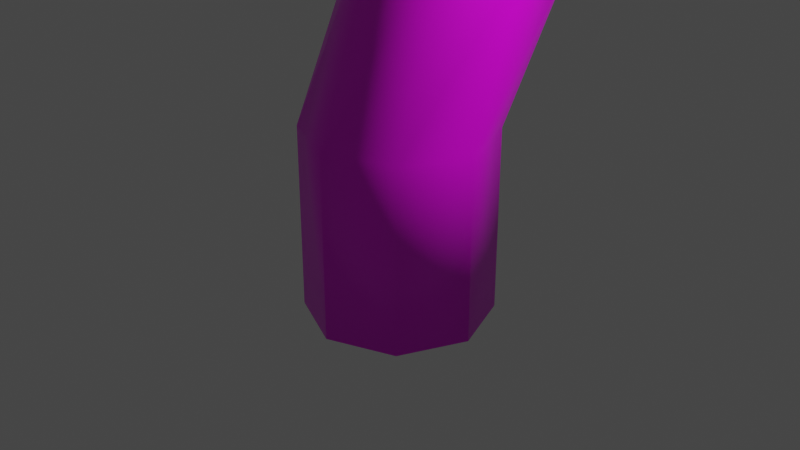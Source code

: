 # Source: palm.blend  (saved by Blender 2.93.21; exported with 4.5.12 LTS)
import bpy
from mathutils import Matrix  # noqa: F401  (used for matrix-valued properties, if any)

bpy.ops.wm.read_factory_settings(use_empty=True)
scene = bpy.context.scene
scene.name = 'Scene'

# ---- collections
col_collection = bpy.data.collections.new('Collection'); scene.collection.children.link(col_collection)

# ---- images (referenced by path relative to the original .blend; pixels are not part of the script)
import os
ASSET_DIR = os.environ.get("B2B_ASSET_DIR", "")  # directory of the original .blend (textures are referenced by path, not embedded)
HERE = os.path.dirname(os.path.abspath(__file__))  # packed textures are extracted next to this script under _unpacked/

def load_image(name, relpath, width, height, colorspace="sRGB"):
    """Load a texture the original file referenced (path relative to the .blend, or extracted next to this script)."""
    p = next((c for c in (os.path.join(HERE, relpath), os.path.join(ASSET_DIR, relpath)) if relpath and os.path.exists(c)), "")
    if p:
        img = bpy.data.images.load(p, check_existing=True)
        img.name = name
    else:  # same state as the original file: an image datablock whose file is absent (Cycles renders it pink)
        img = bpy.data.images.new(name, width, height)
        img.source = "FILE"
        img.filepath = "//" + (relpath or name)
    img.colorspace_settings.name = colorspace
    return img
img_a_close_up_shot_of_a_palm_tree_trunk_texture__custom__jpg = load_image('A_close_up_shot_of_a_palm_tree_trunk_texture (Custom).jpg', 'A_close_up_shot_of_a_palm_tree_trunk_texture (Custom).jpg', 1024, 1024, 'sRGB')
img_leaf__custom__png = load_image('leaf (Custom).png', 'leaf (Custom).png', 1024, 1024, 'sRGB')

# ---- materials (node trees are filled in below, after node groups)
mat_material = bpy.data.materials.new('Material')
mat_material.alpha_threshold = 0.0
mat_material.use_transparent_shadow = False
mat_material.line_color = (0.0, 0.0, 0.0, 1.0)
mat_leaf = bpy.data.materials.new('leaf')
mat_leaf.alpha_threshold = 0.5179
mat_leaf.use_transparent_shadow = False
mat_leaf.roughness = 0.0

# ---- material node trees
mat_material.use_nodes = True; mat_material.node_tree.nodes.clear()
_N = mat_material.node_tree.nodes; _L = mat_material.node_tree.links
n0 = _N.new('ShaderNodeOutputMaterial'); n0.name = 'Material Output'; n0.location = (300, 300)
n1 = _N.new('ShaderNodeBsdfPrincipled'); n1.name = 'Principled BSDF'; n1.location = (10, 300)
n1.distribution = 'GGX'
n1.subsurface_method = 'BURLEY'
n1.inputs[2].default_value = 0.4
n1.inputs[3].default_value = 1.45
n1.inputs[27].default_value = (0.0, 0.0, 0.0, 1.0)
n1.inputs[28].default_value = 1.0
n2 = _N.new('ShaderNodeTexImage'); n2.name = 'Image Texture'; n2.location = (-366, 234)
n2.image = img_a_close_up_shot_of_a_palm_tree_trunk_texture__custom__jpg
n2.interpolation = 'Closest'
_L.new(n1.outputs[0], n0.inputs[0])
_L.new(n2.outputs[0], n1.inputs[0])
n0.is_active_output = True
mat_leaf.use_nodes = True; mat_leaf.node_tree.nodes.clear()
_N = mat_leaf.node_tree.nodes; _L = mat_leaf.node_tree.links
n0 = _N.new('ShaderNodeTexImage'); n0.name = 'Image Texture'; n0.location = (-896, 186)
n0.image = img_leaf__custom__png
n1 = _N.new('ShaderNodeMixShader'); n1.name = 'Mix Shader'; n1.location = (329, 396)
n2 = _N.new('ShaderNodeInvert'); n2.name = 'Invert'; n2.location = (-612, -42)
n2.inputs[1].default_value = (1.0, 1.0, 1.0, 1.0)
n3 = _N.new('ShaderNodeBsdfTransparent'); n3.name = 'Transparent BSDF'; n3.location = (-370, -191)
n4 = _N.new('ShaderNodeBsdfPrincipled'); n4.name = 'Principled BSDF'; n4.location = (43, 124)
n4.distribution = 'GGX'
n4.subsurface_method = 'BURLEY'
n4.inputs[2].default_value = 1.0
n4.inputs[3].default_value = 1.45
n4.inputs[27].default_value = (0.0, 0.0, 0.0, 1.0)
n4.inputs[28].default_value = 1.0
n5 = _N.new('ShaderNodeOutputMaterial'); n5.name = 'Material Output'; n5.location = (616, 232)
n6 = _N.new('ShaderNodeMixShader'); n6.name = 'Mix Shader.001'; n6.location = (381, 122)
_L.new(n0.outputs[0], n4.inputs[0])
_L.new(n0.outputs[1], n2.inputs[0])
_L.new(n2.outputs[0], n3.inputs[0])
_L.new(n3.outputs[0], n6.inputs[2])
_L.new(n4.outputs[0], n6.inputs[1])
_L.new(n6.outputs[0], n5.inputs[0])
n5.is_active_output = True

# ---- world
world_world = bpy.data.worlds.new('World'); scene.world = world_world
world_world.use_nodes = True; world_world.node_tree.nodes.clear()
_N = world_world.node_tree.nodes; _L = world_world.node_tree.links
n0 = _N.new('ShaderNodeOutputWorld'); n0.name = 'World Output'; n0.location = (300, 300)
n1 = _N.new('ShaderNodeBackground'); n1.name = 'Background'; n1.location = (10, 300)
n1.inputs[0].default_value = (0.05088, 0.05088, 0.05088, 1.0)
_L.new(n1.outputs[0], n0.inputs[0])
n0.is_active_output = True
world_world.color = (0.05088, 0.05088, 0.05088)
world_world.use_sun_shadow = False
world_world.sun_shadow_jitter_overblur = 0.0

# ---- cameras
cam_camera = bpy.data.cameras.new('Camera')
cam_camera.clip_end = 100.0
cam_camera.ortho_scale = 7.314

# ---- lights
light_light = bpy.data.lights.new('Light', 'POINT')
light_light.transmission_factor = 0.0
light_light.energy = 1000.0
light_light.shadow_soft_size = 0.1
light_light.shadow_maximum_resolution = 0.006
light_light.use_absolute_resolution = True

# ---- meshes
me_cylinder = bpy.data.meshes.new('Cylinder')
me_cylinder.from_pydata([(0.0, 1.0, -1.0), (0.0, 1.0, 1.0), (0.7071, 0.7071, -1.0), (0.7071, 0.7071, 1.0), (1.0, -4.371e-08, -1.0), (1.0, -4.371e-08, 1.0), (0.7071, -0.7071, -1.0), (0.7071, -0.7071, 1.0), (-8.742e-08, -1.0, -1.0), (-8.742e-08, -1.0, 1.0), (-0.7071, -0.7071, -1.0), (-0.7071, -0.7071, 1.0), (-1.0, 1.192e-08, -1.0), (-1.0, 1.192e-08, 1.0), (-0.7071, 0.7071, -1.0), (-0.7071, 0.7071, 1.0), (1.083, 1.024, 2.458), (0.472, 1.483, 2.416), (1.221, 0.3319, 2.755), (0.8052, -0.1874, 3.133), (0.07901, -0.2301, 3.371), (-0.5321, 0.2288, 3.329), (-0.6701, 0.9206, 3.032), (-0.2542, 1.44, 2.654), (1.746, 2.324, 5.446), (1.292, 2.674, 5.413), (1.847, 1.809, 5.68), (1.534, 1.43, 5.978), (0.9909, 1.41, 6.166), (0.5363, 1.76, 6.133), (0.4362, 2.275, 5.899), (0.7491, 2.654, 5.601), (2.41, 3.544, 7.956), (2.015, 3.821, 7.944), (2.495, 3.074, 8.025), (2.22, 2.687, 8.11), (1.747, 2.609, 8.162), (1.353, 2.886, 8.149), (1.267, 3.355, 8.08), (1.542, 3.743, 7.995), (1.899, 3.745, 10.48), (1.643, 3.924, 10.47), (1.954, 3.441, 10.52), (1.776, 3.19, 10.58), (1.47, 3.139, 10.61), (1.214, 3.319, 10.6), (1.159, 3.623, 10.56), (1.337, 3.874, 10.5), (0.7172, 2.842, 11.51), (3.256, 6.982, 10.32), (-3.428, 5.567, 12.14), (-0.8891, 9.707, 10.95), (-0.576, 3.323, 10.82), (4.425, 3.323, 10.82), (-0.576, 8.324, 10.82), (4.425, 8.324, 10.82), (-0.2561, 5.671, 9.52), (3.851, 4.096, 11.9), (2.525, 8.808, 6.794), (6.633, 7.233, 9.173), (3.098, 3.18, 8.977), (0.1075, 3.616, 12.96), (4.394, -1.419, 10.45), (1.404, -0.9825, 14.44), (2.367, 1.812, 10.69), (1.15, 6.127, 12.9), (-0.6006, -0.6563, 13.86), (-1.817, 3.659, 16.08), (1.808, 5.766, 10.12), (2.06, 1.127, 11.97), (6.79, 5.873, 9.708), (7.043, 1.235, 11.56), (4.408, 4.628, 11.09), (0.4711, 1.756, 12.21), (7.432, 0.6758, 11.58), (3.495, -2.197, 12.7), (2.505, 1.761, 10.53), (0.6107, 6.389, 10.54), (-0.7901, 0.41, 14.04), (-2.685, 5.038, 14.05)], [], [(0, 1, 3, 2), (2, 3, 5, 4), (4, 5, 7, 6), (6, 7, 9, 8), (8, 9, 11, 10), (10, 11, 13, 12), (5, 3, 16, 18), (12, 13, 15, 14), (14, 15, 1, 0), (0, 2, 4, 6, 8, 10, 12, 14), (22, 21, 29, 30), (11, 9, 20, 21), (1, 15, 23, 17), (3, 1, 17, 16), (7, 5, 18, 19), (13, 11, 21, 22), (9, 7, 19, 20), (15, 13, 22, 23), (24, 25, 33, 32), (20, 19, 27, 28), (18, 16, 24, 26), (23, 22, 30, 31), (21, 20, 28, 29), (19, 18, 26, 27), (16, 17, 25, 24), (17, 23, 31, 25), (39, 38, 46, 47), (25, 31, 39, 33), (30, 29, 37, 38), (28, 27, 35, 36), (26, 24, 32, 34), (31, 30, 38, 39), (29, 28, 36, 37), (27, 26, 34, 35), (40, 41, 47, 46, 45, 44, 43, 42), (37, 36, 44, 45), (35, 34, 42, 43), (32, 33, 41, 40), (33, 39, 47, 41), (38, 37, 45, 46), (36, 35, 43, 44), (34, 32, 40, 42), (48, 49, 51, 50), (52, 53, 55, 54), (56, 57, 59, 58), (60, 61, 63, 62), (64, 65, 67, 66), (68, 69, 71, 70), (72, 73, 75, 74), (76, 77, 79, 78)])
me_cylinder.polygons.foreach_set('use_smooth', [1, 1, 1, 1, 1, 1, 1, 1, 1, 1, 1, 1, 1, 1, 1, 1, 1, 1, 1, 1, 1, 1, 1, 1, 1, 1, 1, 1, 1, 1, 1, 1, 1, 1, 1, 1, 1, 1, 1, 1, 1, 1, 0, 0, 0, 0, 0, 0, 0, 0])
me_cylinder.polygons.foreach_set('material_index', [0, 0, 0, 0, 0, 0, 0, 0, 0, 0, 0, 0, 0, 0, 0, 0, 0, 0, 0, 0, 0, 0, 0, 0, 0, 0, 0, 0, 0, 0, 0, 0, 0, 0, 0, 0, 0, 0, 0, 0, 0, 0, 1, 1, 1, 1, 1, 1, 1, 1])
_uv = me_cylinder.uv_layers.new(name='UVMap')
_uv.uv.foreach_set('vector', [1.154, -0.4098, 1.139, -0.08759, 1.017, -0.08556, 1.032, -0.4078, 1.032, -0.4078, 1.017, -0.08556, 0.9075, -0.1037, 0.9221, -0.4259, 0.501, -0.3768, 0.3716, -0.07296, 0.2554, -0.1225, 0.3848, -0.4264, 0.3848, -0.4264, 0.2554, -0.1225, 0.1754, -0.1574, 0.3048, -0.4613, 0.5884, 1.59, 0.564, 1.273, 0.6857, 1.274, 0.7102, 1.59, 0.7102, 1.59, 0.6857, 1.274, 0.7949, 1.249, 0.8194, 1.565, 0.9075, -0.1037, 1.017, -0.08556, 0.9901, 0.1657, 0.8998, 0.1933, -0.04111, 1.587, -0.1603, 1.279, -0.04713, 1.234, 0.07207, 1.542, 0.07207, 1.542, -0.04713, 1.234, 0.05619, 1.196, 0.1754, 1.504, 1.073, -0.2455, 1.073, -0.3719, 1.163, -0.4613, 1.289, -0.4613, 1.378, -0.3719, 1.378, -0.2455, 1.289, -0.1562, 1.163, -0.1562, -0.139, 0.9099, -0.2265, 0.8934, -0.1067, 0.3501, -0.04054, 0.3643, 0.6857, 1.274, 0.564, 1.273, 0.6019, 0.8633, 0.7283, 0.8613, 0.05619, 1.196, -0.04713, 1.234, -0.01401, 0.9285, 0.07528, 0.9383, 1.017, -0.08556, 1.139, -0.08759, 1.117, 0.1639, 0.9901, 0.1657, 0.2554, -0.1225, 0.3716, -0.07296, 0.3172, 0.2189, 0.1965, 0.2351, 0.7949, 1.249, 0.6857, 1.274, 0.7283, 0.8613, 0.8194, 0.8808, 0.564, 1.273, 0.501, 1.248, 0.5143, 0.8856, 0.6019, 0.8633, -0.04713, 1.234, -0.1603, 1.279, -0.139, 0.9099, -0.01401, 0.9285, 1.014, 0.7, 1.109, 0.6986, 1.113, 1.155, 1.034, 1.155, 0.6019, 0.8633, 0.5143, 0.8856, 0.5466, 0.3516, 0.6132, 0.3328, 0.3172, 0.2189, 0.4271, 0.2118, 0.4543, 0.7599, 0.3715, 0.7672, -0.01401, 0.9285, -0.139, 0.9099, -0.04054, 0.3643, 0.05288, 0.381, 0.7283, 0.8613, 0.6019, 0.8633, 0.6132, 0.3328, 0.7081, 0.3312, 0.1965, 0.2351, 0.3172, 0.2189, 0.3715, 0.7672, 0.2815, 0.7821, 0.9901, 0.1657, 1.117, 0.1639, 1.109, 0.6986, 1.014, 0.7, 0.07528, 0.9383, -0.01401, 0.9285, 0.05288, 0.381, 0.1188, 0.3905, 0.1174, -0.06803, 0.03932, -0.05276, -0.08664, -0.4436, -0.03608, -0.4535, 0.1188, 0.3905, 0.05288, 0.381, 0.1174, -0.06803, 0.1754, -0.08009, 0.7757, 0.3478, 0.7081, 0.3312, 0.6897, -0.05179, 0.7488, -0.05969, 0.6132, 0.3328, 0.5466, 0.3516, 0.5569, -0.05316, 0.6103, -0.04908, 0.3715, 0.7672, 0.4543, 0.7599, 0.501, 1.231, 0.4345, 1.215, 0.05288, 0.381, -0.04054, 0.3643, 0.03932, -0.05276, 0.1174, -0.06803, 0.7081, 0.3312, 0.6132, 0.3328, 0.6103, -0.04908, 0.6897, -0.05179, 0.2815, 0.7821, 0.3715, 0.7672, 0.4345, 1.215, 0.3592, 1.198, 1.073, -0.06808, 1.073, -0.1197, 1.11, -0.1562, 1.161, -0.1562, 1.198, -0.1197, 1.198, -0.06808, 1.161, -0.0316, 1.11, -0.0316, 0.6897, -0.05179, 0.6103, -0.04908, 0.6698, -0.4544, 0.7213, -0.4562, 0.3592, 1.198, 0.4345, 1.215, 0.2956, 1.603, 0.2468, 1.592, 1.034, 1.155, 1.113, 1.155, 1.154, 1.559, 1.102, 1.559, 0.1754, -0.08009, 0.1174, -0.06803, -0.03608, -0.4535, 0.001515, -0.4613, 0.7488, -0.05969, 0.6897, -0.05179, 0.7213, -0.4562, 0.7596, -0.4613, 0.6103, -0.04908, 0.5569, -0.05316, 0.6353, -0.4571, 0.6698, -0.4544, 0.4345, 1.215, 0.501, 1.231, 0.3387, 1.613, 0.2956, 1.603, 0.0, 0.0, 1.0, 0.0, 1.0, 1.0, 0.0, 1.0, 0.0, 0.0, 1.0, 0.0, 1.0, 1.0, 0.0, 1.0, 0.0, 0.0, 1.0, 0.0, 1.0, 1.0, 0.0, 1.0, 0.0, 0.0, 1.0, 0.0, 1.0, 1.0, 0.0, 1.0, 0.0, 0.0, 1.0, 0.0, 1.0, 1.0, 0.0, 1.0, 0.0, 0.0, 1.0, 0.0, 1.0, 1.0, 0.0, 1.0, 0.0, 0.0, 1.0, 0.0, 1.0, 1.0, 0.0, 1.0, 0.0, 0.0, 1.0, 0.0, 1.0, 1.0, 0.0, 1.0])
me_cylinder.materials.append(mat_material)
me_cylinder.materials.append(mat_leaf)
me_cylinder.use_remesh_fix_poles = True
me_cylinder.use_remesh_preserve_attributes = False
me_cylinder.update()

# ---- objects
ob_light = bpy.data.objects.new('Light', light_light)
ob_camera = bpy.data.objects.new('Camera', cam_camera)
ob_trunk = bpy.data.objects.new('Trunk', me_cylinder)

# ---- transforms, parenting, visibility, modifiers, constraints
ob_light.location = (4.076, 1.005, 5.904)
ob_light.rotation_euler = (0.6503, 0.05522, 1.866)
ob_light.lock_rotations_4d = False
ob_light.empty_display_type = 'ARROWS'
ob_light.color = (0.0, 0.0, 0.0, 0.0)
ob_light.lineart.crease_threshold = 0.0
ob_camera.location = (7.359, -6.926, 4.958)
ob_camera.rotation_euler = (1.109, 0.0, 0.8149)
ob_camera.lock_rotations_4d = False
ob_camera.empty_display_type = 'ARROWS'
ob_camera.color = (0.0, 0.0, 0.0, 0.0)
ob_camera.display_type = 'WIRE'
ob_camera.lineart.crease_threshold = 0.0
ob_trunk.location = (0.0, 0.0, 0.0)

# ---- collection membership
col_collection.objects.link(ob_light)
col_collection.objects.link(ob_camera)
col_collection.objects.link(ob_trunk)

# ---- scene / render settings (as saved in the file)
scene.camera = ob_camera
scene.frame_start = 1; scene.frame_end = 250; scene.frame_set(1)
scene.render.engine = 'BLENDER_EEVEE_NEXT'
scene.cycles.use_denoising = False
scene.cycles.samples = 128
scene.cycles.sampling_pattern = 'TABULATED_SOBOL'
scene.cycles.use_adaptive_sampling = False
scene.cycles.use_light_tree = False
scene.view_settings.view_transform = 'Filmic'
bpy.context.view_layer.update()
